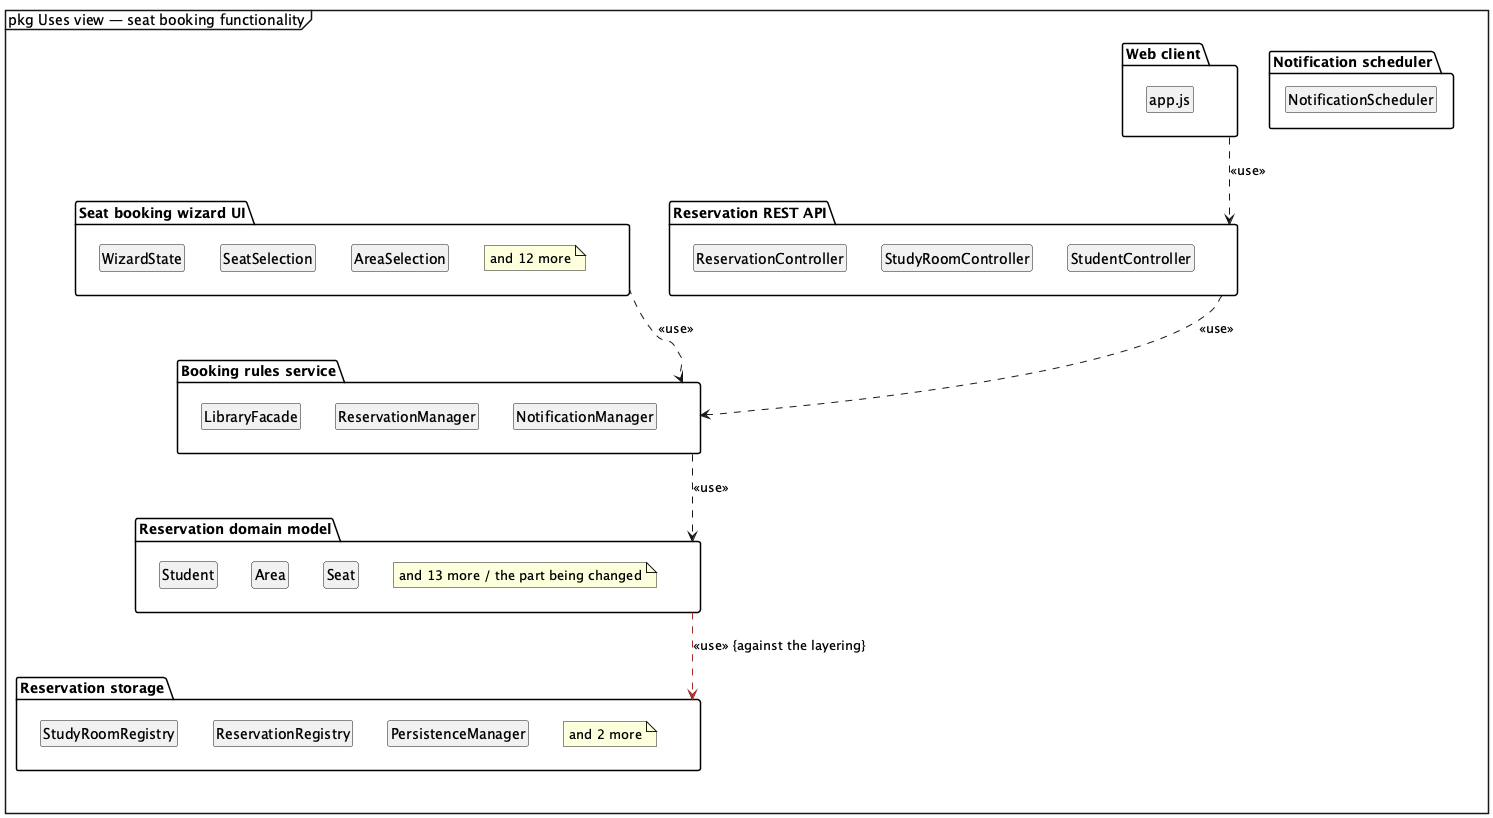

The diagram above was rendered by PlantUML. Its source (embedded in the PNG):
@startuml
mainframe pkg Uses view — seat booking functionality
skinparam shadowing false
hide empty members
hide circle
top to bottom direction

package "Web client" as p_web_client {
  class "app.js" as p_web_client_0
}
package "Seat booking wizard UI" as p_ui {
  class "WizardState" as p_ui_0
  class "SeatSelection" as p_ui_1
  class "AreaSelection" as p_ui_2
  note "and 12 more" as p_ui_note
  p_ui_0 -[hidden]right- p_ui_1
  p_ui_1 -[hidden]right- p_ui_2
}
package "Notification scheduler" as p_job {
  class "NotificationScheduler" as p_job_0
}
package "Reservation REST API" as p_api {
  class "ReservationController" as p_api_0
  class "StudyRoomController" as p_api_1
  class "StudentController" as p_api_2
  p_api_0 -[hidden]right- p_api_1
  p_api_1 -[hidden]right- p_api_2
}
package "Booking rules service" as p_service {
  class "LibraryFacade" as p_service_0
  class "ReservationManager" as p_service_1
  class "NotificationManager" as p_service_2
  p_service_0 -[hidden]right- p_service_1
  p_service_1 -[hidden]right- p_service_2
}
package "Reservation domain model" as p_domain {
  class "Student" as p_domain_0
  class "Area" as p_domain_1
  class "Seat" as p_domain_2
  note "and 13 more / the part being changed" as p_domain_note
  p_domain_0 -[hidden]right- p_domain_1
  p_domain_1 -[hidden]right- p_domain_2
}
package "Reservation storage" as p_data_access {
  class "StudyRoomRegistry" as p_data_access_0
  class "ReservationRegistry" as p_data_access_1
  class "PersistenceManager" as p_data_access_2
  note "and 2 more" as p_data_access_note
  p_data_access_0 -[hidden]right- p_data_access_1
  p_data_access_1 -[hidden]right- p_data_access_2
}
p_service ..> p_domain : <<use>>
p_ui ..> p_service : <<use>>
p_api ..> p_service : <<use>>
p_domain .[#A32D2D].> p_data_access : <<use>> {against the layering}
p_web_client ..> p_api : <<use>>
@enduml